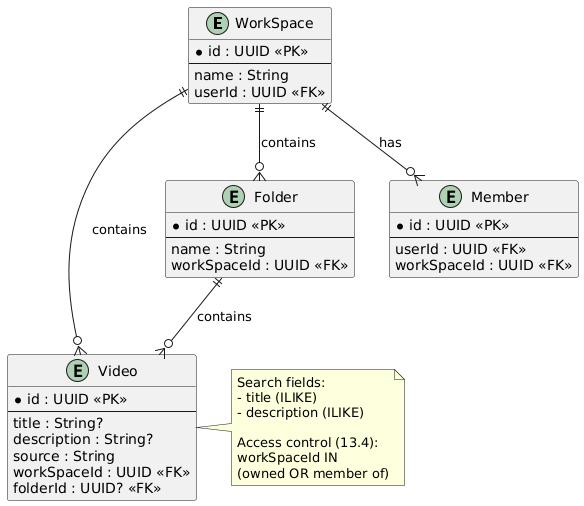

The diagram above was rendered by PlantUML. Its source (embedded in the PNG):
@startuml
entity "WorkSpace" as workspace {
  * id : UUID <<PK>>
  --
  name : String
  userId : UUID <<FK>>
}

entity "Folder" as folder {
  * id : UUID <<PK>>
  --
  name : String
  workSpaceId : UUID <<FK>>
}

entity "Video" as video {
  * id : UUID <<PK>>
  --
  title : String?
  description : String?
  source : String
  workSpaceId : UUID <<FK>>
  folderId : UUID? <<FK>>
}

entity "Member" as member {
  * id : UUID <<PK>>
  --
  userId : UUID <<FK>>
  workSpaceId : UUID <<FK>>
}

note right of video
  Search fields:
  - title (ILIKE)
  - description (ILIKE)
  
  Access control (13.4):
  workSpaceId IN
  (owned OR member of)
end note

workspace ||--o{ folder : "contains"
workspace ||--o{ video : "contains"
workspace ||--o{ member : "has"
folder ||--o{ video : "contains"
@enduml